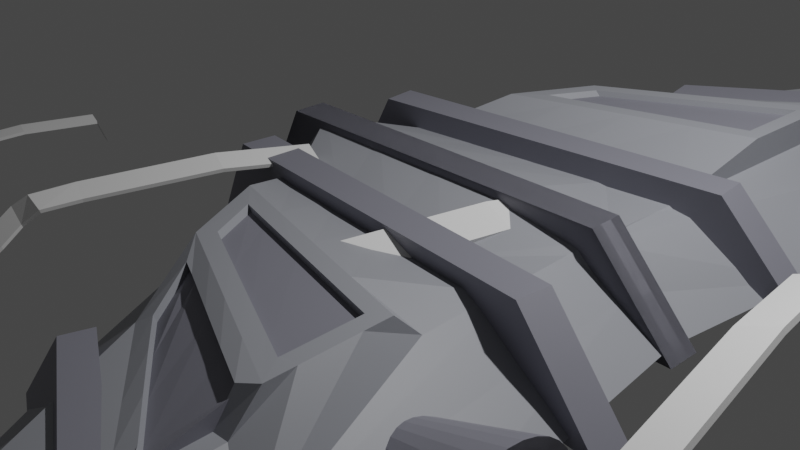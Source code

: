 # Source: space_shuttle.blend  (saved by Blender 2.91.10; exported with 4.5.12 LTS)
import bpy
from mathutils import Matrix  # noqa: F401  (used for matrix-valued properties, if any)

bpy.ops.wm.read_factory_settings(use_empty=True)
scene = bpy.context.scene
scene.name = 'Scene'

# ---- collections
col_collection = bpy.data.collections.new('Collection'); scene.collection.children.link(col_collection)

# ---- materials (node trees are filled in below, after node groups)
mat_material_001 = bpy.data.materials.new('Material.001')
mat_material_001.use_transparent_shadow = False
mat_material_002 = bpy.data.materials.new('Material.002')
mat_material_002.use_transparent_shadow = False

# ---- material node trees
mat_material_001.use_nodes = True; mat_material_001.node_tree.nodes.clear()
_N = mat_material_001.node_tree.nodes; _L = mat_material_001.node_tree.links
n0 = _N.new('ShaderNodeBsdfPrincipled'); n0.name = 'Principled BSDF'; n0.location = (10, 300)
n0.distribution = 'GGX'
n0.subsurface_method = 'BURLEY'
n0.inputs[0].default_value = (0.323, 0.3337, 0.3672, 1.0)
n0.inputs[3].default_value = 1.45
n0.inputs[27].default_value = (0.0, 0.0, 0.0, 1.0)
n0.inputs[28].default_value = 1.0
n1 = _N.new('ShaderNodeOutputMaterial'); n1.name = 'Material Output'; n1.location = (300, 300)
_L.new(n0.outputs[0], n1.inputs[0])
n1.is_active_output = True
mat_material_002.use_nodes = True; mat_material_002.node_tree.nodes.clear()
_N = mat_material_002.node_tree.nodes; _L = mat_material_002.node_tree.links
n0 = _N.new('ShaderNodeBsdfPrincipled'); n0.name = 'Principled BSDF'; n0.location = (10, 300)
n0.distribution = 'GGX'
n0.subsurface_method = 'BURLEY'
n0.inputs[0].default_value = (0.2237, 0.2244, 0.2668, 1.0)
n0.inputs[3].default_value = 1.45
n0.inputs[27].default_value = (0.0, 0.0, 0.0, 1.0)
n0.inputs[28].default_value = 1.0
n1 = _N.new('ShaderNodeOutputMaterial'); n1.name = 'Material Output'; n1.location = (300, 300)
_L.new(n0.outputs[0], n1.inputs[0])
n1.is_active_output = True

# ---- world
world_world = bpy.data.worlds.new('World'); scene.world = world_world
world_world.use_nodes = True; world_world.node_tree.nodes.clear()
_N = world_world.node_tree.nodes; _L = world_world.node_tree.links
n0 = _N.new('ShaderNodeOutputWorld'); n0.name = 'World Output'; n0.location = (300, 300)
n1 = _N.new('ShaderNodeBackground'); n1.name = 'Background'; n1.location = (10, 300)
n1.inputs[0].default_value = (0.05088, 0.05088, 0.05088, 1.0)
_L.new(n1.outputs[0], n0.inputs[0])
n0.is_active_output = True
world_world.color = (0.05088, 0.05088, 0.05088)
world_world.use_sun_shadow = False
world_world.sun_shadow_jitter_overblur = 0.0

# ---- cameras
cam_camera = bpy.data.cameras.new('Camera')
cam_camera.clip_end = 100.0
cam_camera.ortho_scale = 7.314

# ---- lights
light_light = bpy.data.lights.new('Light', 'POINT')
light_light.transmission_factor = 0.0
light_light.energy = 1000.0
light_light.shadow_soft_size = 0.1
light_light.shadow_maximum_resolution = 0.006
light_light.use_absolute_resolution = True

# ---- meshes
me_plane = bpy.data.meshes.new('Plane')
me_plane.from_pydata([(-1.768, 0.0, 0.0), (3.269, 0.0, 0.0), (0.0157, 3.478, 0.0), (3.713, 3.658, 0.0), (3.162, 8.997, 0.0), (4.234, 8.997, 0.0), (0.9211, 3.39, 0.6677), (-1.113, 0.0, 0.7963), (2.413, 0.0, 0.6401), (2.455, 4.482, 0.7837), (3.229, 7.634, 0.4811), (3.036, 7.681, 0.5927), (0.2293, 1.991, 0.8922), (0.5454, 0.0, 0.7963), (2.324, 2.522, 0.9392), (1.799, 4.01, 0.7076), (1.157, 2.226, 0.9123), (-0.5324, 0.8696, 0.5927), (1.374, 0.0, 0.7963), (2.372, 3.323, 0.9591), (1.34, 3.688, 0.69), (0.4806, 2.481, 0.8898), (-0.2837, 0.0, 0.7963), (2.41, 1.196, 0.6206), (2.259, 4.331, 0.7169), (1.525, 2.946, 0.9272), (0.9389, 1.033, 0.6066), (0.515, 2.063, 0.8965), (1.799, 2.389, 0.9278), (1.675, 1.114, 0.6136), (0.2033, 0.9511, 0.5997), (0.9759, 2.701, 0.9082), (2.074, 3.19, 0.9466), (3.491, 1.829, 0.0), (2.434, 4.194, 0.6957), (3.17, 4.22, 0.3521), (2.804, 0.0, 0.2963), (2.446, 1.793, 0.6345), (2.353, 2.999, 0.9507), (2.374, 0.5978, 0.6066), (3.602, 2.743, 0.0), (2.452, 4.493, 0.7027), (3.442, 3.939, 0.1761), (3.036, 0.0, 0.1482), (2.464, 2.092, 0.6415), (2.371, 3.298, 0.9576), (2.392, 0.8967, 0.6136), (3.38, 0.9144, 0.0), (2.416, 3.897, 0.6882), (2.899, 4.501, 0.5282), (2.781, 0.0, 0.2884), (2.428, 1.494, 0.6276), (2.335, 2.7, 0.9437), (2.356, 0.2989, 0.5997), (0.6678, 2.909, 0.8433), (-0.08641, 1.739, 0.8845), (0.5558, 1.902, 0.8985), (1.84, 2.228, 0.9264), (1.198, 2.065, 0.9124), (2.537, 3.288, 0.9612), (2.406, 3.692, 0.9504), (2.483, 2.391, 0.9403), (0.9084, 2.853, 0.9054), (1.457, 3.098, 0.9264), (2.006, 3.342, 0.9473), (2.501, 2.69, 0.9473), (2.519, 2.989, 0.9543), (1.204, 2.235, 0.855), (1.571, 2.954, 0.8699), (0.5616, 2.072, 0.8392), (1.022, 2.71, 0.8509), (1.846, 2.398, 0.8705), (2.12, 3.199, 0.8893), (0.5272, 2.489, 0.8325), (0.2758, 1.999, 0.8349), (2.417, 3.306, 0.9003), (2.419, 3.332, 0.9018), (2.371, 2.531, 0.8818), (2.381, 2.709, 0.8864), (2.399, 3.008, 0.8934), (2.609, 4.483, 0.6973), (2.627, 4.782, 0.7043), (1.261, 3.804, 0.6206), (0.8055, 3.478, 0.5927), (2.172, 4.456, 0.6764), (1.716, 4.13, 0.6485), (0.3595, 2.609, 0.8845), (0.8529, 2.984, 0.8372), (1.4, 3.232, 0.8684), (1.946, 3.481, 0.9052), (2.555, 3.587, 0.9682), (2.573, 3.886, 0.6834), (2.591, 4.184, 0.6903), (1.41, 3.209, 0.8023), (1.809, 3.987, 0.6414), (0.8634, 2.961, 0.771), (1.351, 3.665, 0.6238), (1.956, 3.458, 0.839), (2.269, 4.308, 0.6507), (2.463, 4.47, 0.6365), (2.465, 4.459, 0.7175), (0.9316, 3.367, 0.6015), (0.6782, 2.886, 0.7771), (2.416, 3.669, 0.8842), (2.427, 3.874, 0.6221), (2.445, 4.171, 0.6295)], [], [(0, 2, 3, 40, 33, 47, 1), (2, 4, 5, 3), (15, 20, 96, 94), (83, 82, 85, 84, 81, 10, 11), (3, 5, 10, 81, 49, 35, 42), (5, 4, 11, 10), (1, 47, 33, 40, 3, 42, 35, 49, 81, 80, 92, 91, 90, 59, 66, 65, 61, 44, 37, 51, 23, 46, 39, 53, 8, 50, 36, 43), (2, 0, 7, 17, 55, 86, 83), (4, 2, 83, 11), (48, 34, 105, 104), (30, 26, 58, 56), (29, 23, 51, 37, 44, 61, 57), (26, 29, 57, 58), (13, 18, 29, 26), (18, 8, 53, 39, 46, 23, 29), (17, 30, 56, 55), (7, 22, 30, 17), (22, 13, 26, 30), (24, 15, 94, 98), (38, 45, 75, 79), (45, 19, 76, 75), (89, 60, 103, 97), (52, 38, 79, 78), (16, 28, 71, 67), (12, 21, 86, 55), (27, 12, 55, 56), (28, 16, 58, 57), (19, 45, 59, 90), (16, 27, 56, 58), (14, 28, 57, 61), (21, 31, 62, 86), (31, 25, 63, 62), (25, 32, 64, 63), (32, 19, 90, 64), (38, 52, 65, 66), (45, 38, 66, 59), (52, 14, 61, 65), (74, 69, 70, 73), (69, 67, 68, 70), (67, 71, 72, 68), (71, 77, 78, 79, 75, 76, 72), (27, 16, 67, 69), (14, 52, 78, 77), (28, 14, 77, 71), (31, 21, 73, 70), (25, 31, 70, 68), (21, 12, 74, 73), (32, 25, 68, 72), (12, 27, 69, 74), (19, 32, 72, 76), (9, 41, 80, 81), (6, 20, 82, 83), (15, 24, 84, 85), (20, 15, 85, 82), (54, 6, 83, 86), (24, 9, 81, 84), (87, 54, 86, 62), (88, 87, 62, 63), (89, 88, 63, 64), (60, 89, 64, 90), (34, 48, 91, 92), (41, 34, 92, 80), (48, 60, 90, 91), (97, 103, 104, 105, 99, 100, 98), (95, 93, 94, 96), (102, 95, 96, 101), (93, 97, 98, 94), (34, 41, 99, 105), (6, 54, 102, 101), (60, 48, 104, 103), (9, 24, 98, 100), (54, 87, 95, 102), (87, 88, 93, 95), (41, 9, 100, 99), (88, 89, 97, 93), (20, 6, 101, 96)])
me_plane.polygons.foreach_set('material_index', [0, 0, 0, 0, 0, 0, 0, 0, 0, 0, 0, 0, 0, 0, 0, 0, 0, 0, 0, 0, 0, 0, 0, 0, 0, 0, 0, 0, 0, 0, 0, 0, 0, 0, 0, 0, 0, 1, 1, 1, 1, 0, 0, 0, 0, 0, 0, 0, 0, 0, 0, 0, 0, 0, 0, 0, 0, 0, 0, 0, 0, 0, 0, 1, 1, 1, 1, 0, 0, 0, 0, 0, 0, 0, 0, 0])
_uv = me_plane.uv_layers.new(name='UVMap')
_uv.uv.foreach_set('vector', [0.0, 0.0, 0.0, 1.0, 1.0, 1.0, 1.0, 0.75, 1.0, 0.5, 1.0, 0.25, 1.0, 0.0, 0.0, 1.0, 0.0, 1.0, 1.0, 1.0, 1.0, 1.0, 0.571, 0.9497, 0.3287, 0.9453, 0.3287, 0.9453, 0.571, 0.9497, 0.0, 1.0, 0.25, 1.0, 0.5, 1.0, 0.75, 1.0, 1.0, 1.0, 1.0, 1.0, 0.0, 1.0, 1.0, 1.0, 1.0, 1.0, 1.0, 1.0, 1.0, 1.0, 1.0, 1.0, 1.0, 1.0, 1.0, 1.0, 1.0, 1.0, 0.0, 1.0, 0.0, 1.0, 1.0, 1.0, 1.0, 0.0, 1.0, 0.25, 1.0, 0.5, 1.0, 0.75, 1.0, 1.0, 1.0, 1.0, 1.0, 1.0, 1.0, 1.0, 1.0, 1.0, 1.0, 0.9375, 1.0, 0.875, 1.0, 0.8125, 1.0, 0.75, 1.0, 0.6875, 1.0, 0.625, 1.0, 0.5625, 1.0, 0.5, 1.0, 0.4375, 1.0, 0.375, 1.0, 0.3125, 1.0, 0.25, 1.0, 0.1875, 1.0, 0.125, 1.0, 0.0625, 1.0, 0.0, 1.0, 0.0, 1.0, 0.0, 1.0, 0.0, 0.0, 1.0, 0.0, 0.0, 0.0, 0.0, 0.0, 0.25, 0.0, 0.5, 0.0, 0.75, 0.0, 1.0, 0.0, 1.0, 0.0, 1.0, 0.0, 1.0, 0.0, 1.0, 0.9198, 0.838, 0.9149, 0.8999, 0.9149, 0.8999, 0.9198, 0.838, 0.25, 0.25, 0.5, 0.25, 0.5, 0.5, 0.25, 0.5, 0.75, 0.25, 1.0, 0.25, 1.0, 0.3125, 1.0, 0.375, 1.0, 0.4375, 1.0, 0.5, 0.75, 0.5, 0.5, 0.25, 0.75, 0.25, 0.75, 0.5, 0.5, 0.5, 0.5, 0.0, 0.75, 0.0, 0.75, 0.25, 0.5, 0.25, 0.75, 0.0, 1.0, 0.0, 1.0, 0.0625, 1.0, 0.125, 1.0, 0.1875, 1.0, 0.25, 0.75, 0.25, 0.0, 0.25, 0.25, 0.25, 0.25, 0.5, 0.0, 0.5, 0.0, 0.0, 0.25, 0.0, 0.25, 0.25, 0.0, 0.25, 0.25, 0.0, 0.5, 0.0, 0.5, 0.25, 0.25, 0.25, 0.8091, 0.9559, 0.571, 0.9497, 0.571, 0.9497, 0.8091, 0.9559, 0.9264, 0.6406, 0.9237, 0.7046, 0.9237, 0.7046, 0.9264, 0.6406, 0.9237, 0.7046, 0.9235, 0.71, 0.9235, 0.71, 0.9237, 0.7046, 0.7091, 0.7909, 0.9222, 0.7864, 0.9222, 0.7864, 0.7091, 0.7909, 0.9293, 0.5764, 0.9264, 0.6406, 0.9264, 0.6406, 0.9293, 0.5764, 0.4631, 0.5461, 0.7228, 0.5405, 0.7228, 0.5405, 0.4631, 0.5461, 0.08552, 0.5555, 0.09683, 0.6899, 0.0, 0.75, 0.0, 0.5, 0.205, 0.5508, 0.08552, 0.5555, 0.0, 0.5, 0.25, 0.5, 0.7228, 0.5405, 0.4631, 0.5461, 0.5, 0.5, 0.75, 0.5, 0.9235, 0.71, 0.9237, 0.7046, 1.0, 0.6875, 1.0, 0.75, 0.4631, 0.5461, 0.205, 0.5508, 0.25, 0.5, 0.5, 0.5, 0.9313, 0.5381, 0.7228, 0.5405, 0.75, 0.5, 1.0, 0.5, 0.09683, 0.6899, 0.3104, 0.6968, 0.25, 0.75, 0.0, 0.75, 0.3104, 0.6968, 0.5496, 0.703, 0.5, 0.75, 0.25, 0.75, 0.5496, 0.703, 0.791, 0.708, 0.75, 0.75, 0.5, 0.75, 0.791, 0.708, 0.9235, 0.71, 1.0, 0.75, 0.75, 0.75, 0.9264, 0.6406, 0.9293, 0.5764, 1.0, 0.5625, 1.0, 0.625, 0.9237, 0.7046, 0.9264, 0.6406, 1.0, 0.625, 1.0, 0.6875, 0.9293, 0.5764, 0.9313, 0.5381, 1.0, 0.5, 1.0, 0.5625, 0.08552, 0.5555, 0.205, 0.5508, 0.3104, 0.6968, 0.09683, 0.6899, 0.205, 0.5508, 0.4631, 0.5461, 0.5496, 0.703, 0.3104, 0.6968, 0.4631, 0.5461, 0.7228, 0.5405, 0.791, 0.708, 0.5496, 0.703, 0.7228, 0.5405, 0.9313, 0.5381, 0.9293, 0.5764, 0.9264, 0.6406, 0.9237, 0.7046, 0.9235, 0.71, 0.791, 0.708, 0.205, 0.5508, 0.4631, 0.5461, 0.4631, 0.5461, 0.205, 0.5508, 0.9313, 0.5381, 0.9293, 0.5764, 0.9293, 0.5764, 0.9313, 0.5381, 0.7228, 0.5405, 0.9313, 0.5381, 0.9313, 0.5381, 0.7228, 0.5405, 0.3104, 0.6968, 0.09683, 0.6899, 0.09683, 0.6899, 0.3104, 0.6968, 0.5496, 0.703, 0.3104, 0.6968, 0.3104, 0.6968, 0.5496, 0.703, 0.09683, 0.6899, 0.08552, 0.5555, 0.08552, 0.5555, 0.09683, 0.6899, 0.791, 0.708, 0.5496, 0.703, 0.5496, 0.703, 0.791, 0.708, 0.08552, 0.5555, 0.205, 0.5508, 0.205, 0.5508, 0.08552, 0.5555, 0.9235, 0.71, 0.791, 0.708, 0.791, 0.708, 0.9235, 0.71, 0.9114, 0.9569, 0.9111, 0.9632, 1.0, 0.9375, 1.0, 1.0, 0.1129, 0.9379, 0.3287, 0.9453, 0.25, 1.0, 0.0, 1.0, 0.571, 0.9497, 0.8091, 0.9559, 0.75, 1.0, 0.5, 1.0, 0.3287, 0.9453, 0.571, 0.9497, 0.5, 1.0, 0.25, 1.0, 0.09856, 0.8058, 0.1129, 0.9379, 0.0, 1.0, 0.0, 0.75, 0.8091, 0.9559, 0.9114, 0.9569, 1.0, 1.0, 0.75, 1.0, 0.1898, 0.801, 0.09856, 0.8058, 0.0, 0.75, 0.25, 0.75, 0.4507, 0.7951, 0.1898, 0.801, 0.25, 0.75, 0.5, 0.75, 0.7091, 0.7909, 0.4507, 0.7951, 0.5, 0.75, 0.75, 0.75, 0.9222, 0.7864, 0.7091, 0.7909, 0.75, 0.75, 1.0, 0.75, 0.9149, 0.8999, 0.9198, 0.838, 1.0, 0.8125, 1.0, 0.875, 0.9111, 0.9632, 0.9149, 0.8999, 1.0, 0.875, 1.0, 0.9375, 0.9198, 0.838, 0.9222, 0.7864, 1.0, 0.75, 1.0, 0.8125, 0.7091, 0.7909, 0.9222, 0.7864, 0.9198, 0.838, 0.9149, 0.8999, 0.9111, 0.9632, 0.9114, 0.9569, 0.8091, 0.9559, 0.1898, 0.801, 0.4507, 0.7951, 0.571, 0.9497, 0.3287, 0.9453, 0.09856, 0.8058, 0.1898, 0.801, 0.3287, 0.9453, 0.1129, 0.9379, 0.4507, 0.7951, 0.7091, 0.7909, 0.8091, 0.9559, 0.571, 0.9497, 0.9149, 0.8999, 0.9111, 0.9632, 0.9111, 0.9632, 0.9149, 0.8999, 0.1129, 0.9379, 0.09856, 0.8058, 0.09856, 0.8058, 0.1129, 0.9379, 0.9222, 0.7864, 0.9198, 0.838, 0.9198, 0.838, 0.9222, 0.7864, 0.9114, 0.9569, 0.8091, 0.9559, 0.8091, 0.9559, 0.9114, 0.9569, 0.09856, 0.8058, 0.1898, 0.801, 0.1898, 0.801, 0.09856, 0.8058, 0.1898, 0.801, 0.4507, 0.7951, 0.4507, 0.7951, 0.1898, 0.801, 0.9111, 0.9632, 0.9114, 0.9569, 0.9114, 0.9569, 0.9111, 0.9632, 0.4507, 0.7951, 0.7091, 0.7909, 0.7091, 0.7909, 0.4507, 0.7951, 0.3287, 0.9453, 0.1129, 0.9379, 0.1129, 0.9379, 0.3287, 0.9453])
me_plane.materials.append(mat_material_001)
me_plane.materials.append(mat_material_002)
me_plane.use_remesh_fix_poles = True
me_plane.use_remesh_preserve_attributes = False
me_plane.use_mirror_vertex_groups = False
me_plane.update()
me_cylinder = bpy.data.meshes.new('Cylinder')
me_cylinder.from_pydata([(3.901, 3.33, 0.08705), (2.648, 3.013, -0.02508), (3.901, 3.32, 0.1958), (2.648, 3.007, 0.04161), (3.901, 3.288, 0.3004), (2.648, 2.987, 0.1057), (3.901, 3.236, 0.3968), (2.648, 2.956, 0.1648), (3.901, 3.167, 0.4813), (2.648, 2.913, 0.2166), (3.901, 3.083, 0.5507), (2.647, 2.861, 0.2592), (3.9, 2.986, 0.6022), (2.647, 2.802, 0.2908), (3.9, 2.882, 0.6339), (2.647, 2.738, 0.3102), (3.9, 2.773, 0.6446), (2.647, 2.671, 0.3168), (3.899, 2.664, 0.6339), (2.647, 2.605, 0.3102), (3.899, 2.559, 0.6022), (2.646, 2.54, 0.2908), (3.899, 2.463, 0.5507), (2.646, 2.481, 0.2592), (3.898, 2.379, 0.4813), (2.646, 2.43, 0.2166), (3.898, 2.309, 0.3968), (2.646, 2.387, 0.1648), (3.898, 2.258, 0.3004), (2.646, 2.355, 0.1057), (3.898, 2.226, 0.1958), (2.646, 2.336, 0.04161), (3.898, 2.215, 0.08705), (2.646, 2.329, -0.02508), (3.898, 2.226, -0.02173), (2.646, 2.336, -0.09178), (3.898, 2.258, -0.1263), (2.646, 2.355, -0.1559), (3.898, 2.309, -0.2227), (2.646, 2.387, -0.215), (3.898, 2.379, -0.3072), (2.646, 2.43, -0.2668), (3.899, 2.463, -0.3766), (2.646, 2.481, -0.3093), (3.899, 2.559, -0.4281), (2.646, 2.54, -0.3409), (3.899, 2.664, -0.4598), (2.647, 2.605, -0.3604), (3.9, 2.773, -0.4705), (2.647, 2.671, -0.3669), (3.9, 2.882, -0.4598), (2.647, 2.738, -0.3604), (3.9, 2.986, -0.4281), (2.647, 2.802, -0.3409), (3.901, 3.083, -0.3766), (2.647, 2.861, -0.3093), (3.901, 3.167, -0.3072), (2.648, 2.913, -0.2668), (3.901, 3.236, -0.2227), (2.648, 2.956, -0.215), (3.901, 3.288, -0.1263), (2.648, 2.987, -0.1559), (3.901, 3.32, -0.02173), (2.648, 3.007, -0.09178), (3.902, 3.481, 0.08705), (3.902, 3.467, 0.2252), (3.902, 3.427, 0.3579), (3.902, 3.361, 0.4803), (3.901, 3.273, 0.5876), (3.901, 3.166, 0.6756), (3.9, 3.044, 0.741), (3.9, 2.911, 0.7813), (3.9, 2.773, 0.7949), (3.899, 2.635, 0.7813), (3.899, 2.502, 0.741), (3.898, 2.38, 0.6756), (3.898, 2.272, 0.5876), (3.898, 2.184, 0.4803), (3.897, 2.119, 0.3579), (3.897, 2.079, 0.2252), (3.897, 2.065, 0.08705), (3.897, 2.079, -0.05105), (3.897, 2.119, -0.1838), (3.898, 2.184, -0.3062), (3.898, 2.272, -0.4135), (3.898, 2.38, -0.5015), (3.899, 2.502, -0.5669), (3.899, 2.635, -0.6072), (3.9, 2.773, -0.6208), (3.9, 2.911, -0.6072), (3.9, 3.044, -0.5669), (3.901, 3.166, -0.5015), (3.901, 3.273, -0.4135), (3.902, 3.361, -0.3062), (3.902, 3.427, -0.1838), (3.902, 3.467, -0.05104), (3.712, 3.2, 0.08705), (3.712, 3.192, 0.1702), (3.712, 3.167, 0.2502), (3.712, 3.128, 0.3239), (3.712, 3.075, 0.3885), (3.711, 3.01, 0.4415), (3.711, 2.937, 0.4809), (3.711, 2.857, 0.5051), (3.711, 2.773, 0.5133), (3.71, 2.69, 0.5051), (3.71, 2.61, 0.4809), (3.71, 2.537, 0.4415), (3.71, 2.472, 0.3885), (3.709, 2.419, 0.3239), (3.709, 2.38, 0.2502), (3.709, 2.355, 0.1702), (3.709, 2.347, 0.08705), (3.709, 2.355, 0.003889), (3.709, 2.38, -0.07608), (3.709, 2.419, -0.1498), (3.71, 2.472, -0.2144), (3.71, 2.537, -0.2674), (3.71, 2.61, -0.3068), (3.71, 2.69, -0.331), (3.711, 2.773, -0.3392), (3.711, 2.857, -0.331), (3.711, 2.937, -0.3068), (3.711, 3.01, -0.2674), (3.712, 3.075, -0.2144), (3.712, 3.128, -0.1498), (3.712, 3.167, -0.07608), (3.712, 3.192, 0.003889), (4.111, 5.2, 0.08705), (2.857, 4.883, -0.02508), (4.111, 5.189, 0.1958), (2.857, 4.876, 0.04161), (4.111, 5.158, 0.3004), (2.857, 4.857, 0.1057), (4.11, 5.106, 0.3968), (2.857, 4.825, 0.1648), (4.11, 5.037, 0.4813), (2.857, 4.783, 0.2166), (4.11, 4.952, 0.5507), (2.857, 4.731, 0.2592), (4.11, 4.856, 0.6022), (2.857, 4.672, 0.2908), (4.109, 4.751, 0.6339), (2.856, 4.608, 0.3102), (4.109, 4.643, 0.6446), (2.856, 4.541, 0.3168), (4.108, 4.534, 0.6339), (2.856, 4.474, 0.3102), (4.108, 4.429, 0.6022), (2.856, 4.41, 0.2908), (4.108, 4.333, 0.5507), (2.855, 4.351, 0.2592), (4.107, 4.248, 0.4813), (2.855, 4.299, 0.2166), (4.107, 4.179, 0.3968), (2.855, 4.257, 0.1648), (4.107, 4.127, 0.3004), (2.855, 4.225, 0.1057), (4.107, 4.096, 0.1958), (2.855, 4.206, 0.04161), (4.107, 4.085, 0.08705), (2.855, 4.199, -0.02508), (4.107, 4.096, -0.02173), (2.855, 4.206, -0.09178), (4.107, 4.127, -0.1263), (2.855, 4.225, -0.1559), (4.107, 4.179, -0.2227), (2.855, 4.257, -0.215), (4.107, 4.248, -0.3072), (2.855, 4.299, -0.2668), (4.108, 4.333, -0.3766), (2.855, 4.351, -0.3093), (4.108, 4.429, -0.4281), (2.856, 4.41, -0.3409), (4.108, 4.534, -0.4598), (2.856, 4.474, -0.3604), (4.109, 4.643, -0.4705), (2.856, 4.541, -0.3669), (4.109, 4.751, -0.4598), (2.856, 4.608, -0.3604), (4.11, 4.856, -0.4281), (2.857, 4.672, -0.3409), (4.11, 4.952, -0.3766), (2.857, 4.731, -0.3093), (4.11, 5.037, -0.3072), (2.857, 4.783, -0.2668), (4.11, 5.106, -0.2227), (2.857, 4.825, -0.215), (4.111, 5.158, -0.1263), (2.857, 4.857, -0.1559), (4.111, 5.189, -0.02173), (2.857, 4.876, -0.09178), (4.111, 5.35, 0.08705), (4.111, 5.337, 0.2252), (4.111, 5.297, 0.3579), (4.111, 5.231, 0.4803), (4.111, 5.143, 0.5876), (4.11, 5.036, 0.6756), (4.11, 4.913, 0.741), (4.109, 4.781, 0.7813), (4.109, 4.643, 0.7949), (4.108, 4.504, 0.7813), (4.108, 4.372, 0.741), (4.107, 4.249, 0.6756), (4.107, 4.142, 0.5876), (4.107, 4.054, 0.4803), (4.107, 3.989, 0.3579), (4.106, 3.948, 0.2252), (4.106, 3.935, 0.08705), (4.106, 3.948, -0.05105), (4.107, 3.989, -0.1838), (4.107, 4.054, -0.3062), (4.107, 4.142, -0.4135), (4.107, 4.249, -0.5015), (4.108, 4.372, -0.5669), (4.108, 4.504, -0.6072), (4.109, 4.643, -0.6208), (4.109, 4.781, -0.6072), (4.11, 4.913, -0.5669), (4.11, 5.036, -0.5015), (4.111, 5.143, -0.4135), (4.111, 5.231, -0.3062), (4.111, 5.297, -0.1838), (4.111, 5.337, -0.05104), (3.921, 5.023, 0.08705), (3.921, 5.016, 0.1612), (3.921, 4.994, 0.2325), (3.921, 4.959, 0.2983), (3.921, 4.912, 0.3559), (3.921, 4.854, 0.4032), (3.92, 4.789, 0.4383), (3.92, 4.717, 0.4599), (3.92, 4.643, 0.4672), (3.92, 4.569, 0.4599), (3.919, 4.498, 0.4383), (3.919, 4.432, 0.4032), (3.919, 4.374, 0.3559), (3.919, 4.327, 0.2983), (3.919, 4.292, 0.2325), (3.919, 4.27, 0.1612), (3.919, 4.263, 0.08705), (3.919, 4.27, 0.01288), (3.919, 4.292, -0.05844), (3.919, 4.327, -0.1242), (3.919, 4.374, -0.1818), (3.919, 4.432, -0.2291), (3.919, 4.498, -0.2642), (3.92, 4.569, -0.2858), (3.92, 4.643, -0.2931), (3.92, 4.717, -0.2858), (3.92, 4.789, -0.2642), (3.921, 4.854, -0.2291), (3.921, 4.912, -0.1818), (3.921, 4.959, -0.1242), (3.921, 4.994, -0.05844), (3.921, 5.016, 0.01288)], [], [(64, 1, 3, 65), (65, 3, 5, 66), (66, 5, 7, 67), (67, 7, 9, 68), (68, 9, 11, 69), (69, 11, 13, 70), (70, 13, 15, 71), (71, 15, 17, 72), (72, 17, 19, 73), (73, 19, 21, 74), (74, 21, 23, 75), (75, 23, 25, 76), (76, 25, 27, 77), (77, 27, 29, 78), (78, 29, 31, 79), (79, 31, 33, 80), (80, 33, 35, 81), (81, 35, 37, 82), (82, 37, 39, 83), (83, 39, 41, 84), (84, 41, 43, 85), (85, 43, 45, 86), (86, 45, 47, 87), (87, 47, 49, 88), (88, 49, 51, 89), (89, 51, 53, 90), (90, 53, 55, 91), (91, 55, 57, 92), (92, 57, 59, 93), (93, 59, 61, 94), (3, 1, 63, 61, 59, 57, 55, 53, 51, 49, 47, 45, 43, 41, 39, 37, 35, 33, 31, 29, 27, 25, 23, 21, 19, 17, 15, 13, 11, 9, 7, 5), (94, 61, 63, 95), (95, 63, 1, 64), (42, 44, 118, 117), (2, 0, 64, 65), (4, 2, 65, 66), (6, 4, 66, 67), (8, 6, 67, 68), (10, 8, 68, 69), (12, 10, 69, 70), (14, 12, 70, 71), (16, 14, 71, 72), (18, 16, 72, 73), (20, 18, 73, 74), (22, 20, 74, 75), (24, 22, 75, 76), (26, 24, 76, 77), (28, 26, 77, 78), (30, 28, 78, 79), (32, 30, 79, 80), (34, 32, 80, 81), (36, 34, 81, 82), (38, 36, 82, 83), (40, 38, 83, 84), (42, 40, 84, 85), (44, 42, 85, 86), (46, 44, 86, 87), (48, 46, 87, 88), (50, 48, 88, 89), (52, 50, 89, 90), (54, 52, 90, 91), (56, 54, 91, 92), (58, 56, 92, 93), (60, 58, 93, 94), (62, 60, 94, 95), (0, 62, 95, 64), (96, 97, 98, 99, 100, 101, 102, 103, 104, 105, 106, 107, 108, 109, 110, 111, 112, 113, 114, 115, 116, 117, 118, 119, 120, 121, 122, 123, 124, 125, 126, 127), (16, 18, 105, 104), (44, 46, 119, 118), (18, 20, 106, 105), (46, 48, 120, 119), (20, 22, 107, 106), (48, 50, 121, 120), (22, 24, 108, 107), (50, 52, 122, 121), (24, 26, 109, 108), (52, 54, 123, 122), (26, 28, 110, 109), (0, 2, 97, 96), (54, 56, 124, 123), (28, 30, 111, 110), (2, 4, 98, 97), (56, 58, 125, 124), (30, 32, 112, 111), (4, 6, 99, 98), (58, 60, 126, 125), (32, 34, 113, 112), (6, 8, 100, 99), (60, 62, 127, 126), (34, 36, 114, 113), (8, 10, 101, 100), (62, 0, 96, 127), (36, 38, 115, 114), (10, 12, 102, 101), (38, 40, 116, 115), (12, 14, 103, 102), (40, 42, 117, 116), (14, 16, 104, 103), (192, 129, 131, 193), (193, 131, 133, 194), (194, 133, 135, 195), (195, 135, 137, 196), (196, 137, 139, 197), (197, 139, 141, 198), (198, 141, 143, 199), (199, 143, 145, 200), (200, 145, 147, 201), (201, 147, 149, 202), (202, 149, 151, 203), (203, 151, 153, 204), (204, 153, 155, 205), (205, 155, 157, 206), (206, 157, 159, 207), (207, 159, 161, 208), (208, 161, 163, 209), (209, 163, 165, 210), (210, 165, 167, 211), (211, 167, 169, 212), (212, 169, 171, 213), (213, 171, 173, 214), (214, 173, 175, 215), (215, 175, 177, 216), (216, 177, 179, 217), (217, 179, 181, 218), (218, 181, 183, 219), (219, 183, 185, 220), (220, 185, 187, 221), (221, 187, 189, 222), (131, 129, 191, 189, 187, 185, 183, 181, 179, 177, 175, 173, 171, 169, 167, 165, 163, 161, 159, 157, 155, 153, 151, 149, 147, 145, 143, 141, 139, 137, 135, 133), (222, 189, 191, 223), (223, 191, 129, 192), (170, 172, 246, 245), (130, 128, 192, 193), (132, 130, 193, 194), (134, 132, 194, 195), (136, 134, 195, 196), (138, 136, 196, 197), (140, 138, 197, 198), (142, 140, 198, 199), (144, 142, 199, 200), (146, 144, 200, 201), (148, 146, 201, 202), (150, 148, 202, 203), (152, 150, 203, 204), (154, 152, 204, 205), (156, 154, 205, 206), (158, 156, 206, 207), (160, 158, 207, 208), (162, 160, 208, 209), (164, 162, 209, 210), (166, 164, 210, 211), (168, 166, 211, 212), (170, 168, 212, 213), (172, 170, 213, 214), (174, 172, 214, 215), (176, 174, 215, 216), (178, 176, 216, 217), (180, 178, 217, 218), (182, 180, 218, 219), (184, 182, 219, 220), (186, 184, 220, 221), (188, 186, 221, 222), (190, 188, 222, 223), (128, 190, 223, 192), (224, 225, 226, 227, 228, 229, 230, 231, 232, 233, 234, 235, 236, 237, 238, 239, 240, 241, 242, 243, 244, 245, 246, 247, 248, 249, 250, 251, 252, 253, 254, 255), (144, 146, 233, 232), (172, 174, 247, 246), (146, 148, 234, 233), (174, 176, 248, 247), (148, 150, 235, 234), (176, 178, 249, 248), (150, 152, 236, 235), (178, 180, 250, 249), (152, 154, 237, 236), (180, 182, 251, 250), (154, 156, 238, 237), (128, 130, 225, 224), (182, 184, 252, 251), (156, 158, 239, 238), (130, 132, 226, 225), (184, 186, 253, 252), (158, 160, 240, 239), (132, 134, 227, 226), (186, 188, 254, 253), (160, 162, 241, 240), (134, 136, 228, 227), (188, 190, 255, 254), (162, 164, 242, 241), (136, 138, 229, 228), (190, 128, 224, 255), (164, 166, 243, 242), (138, 140, 230, 229), (166, 168, 244, 243), (140, 142, 231, 230), (168, 170, 245, 244), (142, 144, 232, 231)])
_uv = me_cylinder.uv_layers.new(name='UVMap')
_uv.uv.foreach_set('vector', [1.0, 0.5, 1.0, 1.0, 0.9688, 1.0, 0.9688, 0.5, 0.9688, 0.5, 0.9688, 1.0, 0.9375, 1.0, 0.9375, 0.5, 0.9375, 0.5, 0.9375, 1.0, 0.9062, 1.0, 0.9062, 0.5, 0.9062, 0.5, 0.9062, 1.0, 0.875, 1.0, 0.875, 0.5, 0.875, 0.5, 0.875, 1.0, 0.8438, 1.0, 0.8438, 0.5, 0.8438, 0.5, 0.8438, 1.0, 0.8125, 1.0, 0.8125, 0.5, 0.8125, 0.5, 0.8125, 1.0, 0.7812, 1.0, 0.7812, 0.5, 0.7812, 0.5, 0.7812, 1.0, 0.75, 1.0, 0.75, 0.5, 0.75, 0.5, 0.75, 1.0, 0.7188, 1.0, 0.7188, 0.5, 0.7188, 0.5, 0.7188, 1.0, 0.6875, 1.0, 0.6875, 0.5, 0.6875, 0.5, 0.6875, 1.0, 0.6562, 1.0, 0.6562, 0.5, 0.6562, 0.5, 0.6562, 1.0, 0.625, 1.0, 0.625, 0.5, 0.625, 0.5, 0.625, 1.0, 0.5938, 1.0, 0.5938, 0.5, 0.5938, 0.5, 0.5938, 1.0, 0.5625, 1.0, 0.5625, 0.5, 0.5625, 0.5, 0.5625, 1.0, 0.5312, 1.0, 0.5312, 0.5, 0.5312, 0.5, 0.5312, 1.0, 0.5, 1.0, 0.5, 0.5, 0.5, 0.5, 0.5, 1.0, 0.4688, 1.0, 0.4688, 0.5, 0.4688, 0.5, 0.4688, 1.0, 0.4375, 1.0, 0.4375, 0.5, 0.4375, 0.5, 0.4375, 1.0, 0.4062, 1.0, 0.4062, 0.5, 0.4062, 0.5, 0.4062, 1.0, 0.375, 1.0, 0.375, 0.5, 0.375, 0.5, 0.375, 1.0, 0.3438, 1.0, 0.3438, 0.5, 0.3438, 0.5, 0.3438, 1.0, 0.3125, 1.0, 0.3125, 0.5, 0.3125, 0.5, 0.3125, 1.0, 0.2812, 1.0, 0.2812, 0.5, 0.2812, 0.5, 0.2812, 1.0, 0.25, 1.0, 0.25, 0.5, 0.25, 0.5, 0.25, 1.0, 0.2188, 1.0, 0.2188, 0.5, 0.2188, 0.5, 0.2188, 1.0, 0.1875, 1.0, 0.1875, 0.5, 0.1875, 0.5, 0.1875, 1.0, 0.1562, 1.0, 0.1562, 0.5, 0.1562, 0.5, 0.1562, 1.0, 0.125, 1.0, 0.125, 0.5, 0.125, 0.5, 0.125, 1.0, 0.09375, 1.0, 0.09375, 0.5, 0.09375, 0.5, 0.09375, 1.0, 0.0625, 1.0, 0.0625, 0.5, 0.2968, 0.4854, 0.25, 0.49, 0.2032, 0.4854, 0.1582, 0.4717, 0.1167, 0.4496, 0.08029, 0.4197, 0.05045, 0.3833, 0.02827, 0.3418, 0.01461, 0.2968, 0.01, 0.25, 0.01461, 0.2032, 0.02827, 0.1582, 0.05045, 0.1167, 0.08029, 0.08029, 0.1167, 0.05045, 0.1582, 0.02827, 0.2032, 0.01461, 0.25, 0.01, 0.2968, 0.01461, 0.3418, 0.02827, 0.3833, 0.05045, 0.4197, 0.08029, 0.4496, 0.1167, 0.4717, 0.1582, 0.4854, 0.2032, 0.49, 0.25, 0.4854, 0.2968, 0.4717, 0.3418, 0.4496, 0.3833, 0.4197, 0.4197, 0.3833, 0.4496, 0.3418, 0.4717, 0.0625, 0.5, 0.0625, 1.0, 0.03125, 1.0, 0.03125, 0.5, 0.03125, 0.5, 0.03125, 1.0, 0.0, 1.0, 0.0, 0.5, 0.5928, 0.145, 0.5753, 0.1777, 0.5753, 0.1777, 0.5928, 0.145, 0.7869, 0.4354, 0.75, 0.439, 0.75, 0.49, 0.7968, 0.4854, 0.8223, 0.4247, 0.7869, 0.4354, 0.7968, 0.4854, 0.8418, 0.4717, 0.855, 0.4072, 0.8223, 0.4247, 0.8418, 0.4717, 0.8833, 0.4496, 0.8837, 0.3837, 0.855, 0.4072, 0.8833, 0.4496, 0.9197, 0.4197, 0.9072, 0.355, 0.8837, 0.3837, 0.9197, 0.4197, 0.9496, 0.3833, 0.9247, 0.3223, 0.9072, 0.355, 0.9496, 0.3833, 0.9717, 0.3418, 0.9354, 0.2869, 0.9247, 0.3223, 0.9717, 0.3418, 0.9854, 0.2968, 0.939, 0.25, 0.9354, 0.2869, 0.9854, 0.2968, 0.99, 0.25, 0.9354, 0.2131, 0.939, 0.25, 0.99, 0.25, 0.9854, 0.2032, 0.9247, 0.1777, 0.9354, 0.2131, 0.9854, 0.2032, 0.9717, 0.1582, 0.9072, 0.145, 0.9247, 0.1777, 0.9717, 0.1582, 0.9496, 0.1167, 0.8837, 0.1163, 0.9072, 0.145, 0.9496, 0.1167, 0.9197, 0.08029, 0.855, 0.09281, 0.8837, 0.1163, 0.9197, 0.08029, 0.8833, 0.05045, 0.8223, 0.07534, 0.855, 0.09281, 0.8833, 0.05045, 0.8418, 0.02827, 0.7869, 0.06459, 0.8223, 0.07534, 0.8418, 0.02827, 0.7968, 0.01461, 0.75, 0.06095, 0.7869, 0.06459, 0.7968, 0.01461, 0.75, 0.01, 0.7131, 0.06459, 0.75, 0.06095, 0.75, 0.01, 0.7032, 0.01461, 0.6777, 0.07534, 0.7131, 0.06459, 0.7032, 0.01461, 0.6582, 0.02827, 0.645, 0.09281, 0.6777, 0.07534, 0.6582, 0.02827, 0.6167, 0.05045, 0.6163, 0.1163, 0.645, 0.09281, 0.6167, 0.05045, 0.5803, 0.08029, 0.5928, 0.145, 0.6163, 0.1163, 0.5803, 0.08029, 0.5504, 0.1167, 0.5753, 0.1777, 0.5928, 0.145, 0.5504, 0.1167, 0.5283, 0.1582, 0.5646, 0.2131, 0.5753, 0.1777, 0.5283, 0.1582, 0.5146, 0.2032, 0.561, 0.25, 0.5646, 0.2131, 0.5146, 0.2032, 0.51, 0.25, 0.5646, 0.2869, 0.561, 0.25, 0.51, 0.25, 0.5146, 0.2968, 0.5753, 0.3223, 0.5646, 0.2869, 0.5146, 0.2968, 0.5283, 0.3418, 0.5928, 0.355, 0.5753, 0.3223, 0.5283, 0.3418, 0.5504, 0.3833, 0.6163, 0.3837, 0.5928, 0.355, 0.5504, 0.3833, 0.5803, 0.4197, 0.645, 0.4072, 0.6163, 0.3837, 0.5803, 0.4197, 0.6167, 0.4496, 0.6777, 0.4247, 0.645, 0.4072, 0.6167, 0.4496, 0.6582, 0.4717, 0.7131, 0.4354, 0.6777, 0.4247, 0.6582, 0.4717, 0.7032, 0.4854, 0.75, 0.439, 0.7131, 0.4354, 0.7032, 0.4854, 0.75, 0.49, 0.75, 0.439, 0.7869, 0.4354, 0.8223, 0.4247, 0.855, 0.4072, 0.8837, 0.3837, 0.9072, 0.355, 0.9247, 0.3223, 0.9354, 0.2869, 0.939, 0.25, 0.9354, 0.2131, 0.9247, 0.1777, 0.9072, 0.145, 0.8837, 0.1163, 0.855, 0.09281, 0.8223, 0.07534, 0.7869, 0.06459, 0.75, 0.06095, 0.7131, 0.06459, 0.6777, 0.07534, 0.645, 0.09281, 0.6163, 0.1163, 0.5928, 0.145, 0.5753, 0.1777, 0.5646, 0.2131, 0.561, 0.25, 0.5646, 0.2869, 0.5753, 0.3223, 0.5928, 0.355, 0.6163, 0.3837, 0.645, 0.4072, 0.6777, 0.4247, 0.7131, 0.4354, 0.939, 0.25, 0.9354, 0.2131, 0.9354, 0.2131, 0.939, 0.25, 0.5753, 0.1777, 0.5646, 0.2131, 0.5646, 0.2131, 0.5753, 0.1777, 0.9354, 0.2131, 0.9247, 0.1777, 0.9247, 0.1777, 0.9354, 0.2131, 0.5646, 0.2131, 0.561, 0.25, 0.561, 0.25, 0.5646, 0.2131, 0.9247, 0.1777, 0.9072, 0.145, 0.9072, 0.145, 0.9247, 0.1777, 0.561, 0.25, 0.5646, 0.2869, 0.5646, 0.2869, 0.561, 0.25, 0.9072, 0.145, 0.8837, 0.1163, 0.8837, 0.1163, 0.9072, 0.145, 0.5646, 0.2869, 0.5753, 0.3223, 0.5753, 0.3223, 0.5646, 0.2869, 0.8837, 0.1163, 0.855, 0.09281, 0.855, 0.09281, 0.8837, 0.1163, 0.5753, 0.3223, 0.5928, 0.355, 0.5928, 0.355, 0.5753, 0.3223, 0.855, 0.09281, 0.8223, 0.07534, 0.8223, 0.07534, 0.855, 0.09281, 0.75, 0.439, 0.7869, 0.4354, 0.7869, 0.4354, 0.75, 0.439, 0.5928, 0.355, 0.6163, 0.3837, 0.6163, 0.3837, 0.5928, 0.355, 0.8223, 0.07534, 0.7869, 0.06459, 0.7869, 0.06459, 0.8223, 0.07534, 0.7869, 0.4354, 0.8223, 0.4247, 0.8223, 0.4247, 0.7869, 0.4354, 0.6163, 0.3837, 0.645, 0.4072, 0.645, 0.4072, 0.6163, 0.3837, 0.7869, 0.06459, 0.75, 0.06095, 0.75, 0.06095, 0.7869, 0.06459, 0.8223, 0.4247, 0.855, 0.4072, 0.855, 0.4072, 0.8223, 0.4247, 0.645, 0.4072, 0.6777, 0.4247, 0.6777, 0.4247, 0.645, 0.4072, 0.75, 0.06095, 0.7131, 0.06459, 0.7131, 0.06459, 0.75, 0.06095, 0.855, 0.4072, 0.8837, 0.3837, 0.8837, 0.3837, 0.855, 0.4072, 0.6777, 0.4247, 0.7131, 0.4354, 0.7131, 0.4354, 0.6777, 0.4247, 0.7131, 0.06459, 0.6777, 0.07534, 0.6777, 0.07534, 0.7131, 0.06459, 0.8837, 0.3837, 0.9072, 0.355, 0.9072, 0.355, 0.8837, 0.3837, 0.7131, 0.4354, 0.75, 0.439, 0.75, 0.439, 0.7131, 0.4354, 0.6777, 0.07534, 0.645, 0.09281, 0.645, 0.09281, 0.6777, 0.07534, 0.9072, 0.355, 0.9247, 0.3223, 0.9247, 0.3223, 0.9072, 0.355, 0.645, 0.09281, 0.6163, 0.1163, 0.6163, 0.1163, 0.645, 0.09281, 0.9247, 0.3223, 0.9354, 0.2869, 0.9354, 0.2869, 0.9247, 0.3223, 0.6163, 0.1163, 0.5928, 0.145, 0.5928, 0.145, 0.6163, 0.1163, 0.9354, 0.2869, 0.939, 0.25, 0.939, 0.25, 0.9354, 0.2869, 1.0, 0.5, 1.0, 1.0, 0.9688, 1.0, 0.9688, 0.5, 0.9688, 0.5, 0.9688, 1.0, 0.9375, 1.0, 0.9375, 0.5, 0.9375, 0.5, 0.9375, 1.0, 0.9062, 1.0, 0.9062, 0.5, 0.9062, 0.5, 0.9062, 1.0, 0.875, 1.0, 0.875, 0.5, 0.875, 0.5, 0.875, 1.0, 0.8438, 1.0, 0.8438, 0.5, 0.8438, 0.5, 0.8438, 1.0, 0.8125, 1.0, 0.8125, 0.5, 0.8125, 0.5, 0.8125, 1.0, 0.7812, 1.0, 0.7812, 0.5, 0.7812, 0.5, 0.7812, 1.0, 0.75, 1.0, 0.75, 0.5, 0.75, 0.5, 0.75, 1.0, 0.7188, 1.0, 0.7188, 0.5, 0.7188, 0.5, 0.7188, 1.0, 0.6875, 1.0, 0.6875, 0.5, 0.6875, 0.5, 0.6875, 1.0, 0.6562, 1.0, 0.6562, 0.5, 0.6562, 0.5, 0.6562, 1.0, 0.625, 1.0, 0.625, 0.5, 0.625, 0.5, 0.625, 1.0, 0.5938, 1.0, 0.5938, 0.5, 0.5938, 0.5, 0.5938, 1.0, 0.5625, 1.0, 0.5625, 0.5, 0.5625, 0.5, 0.5625, 1.0, 0.5312, 1.0, 0.5312, 0.5, 0.5312, 0.5, 0.5312, 1.0, 0.5, 1.0, 0.5, 0.5, 0.5, 0.5, 0.5, 1.0, 0.4688, 1.0, 0.4688, 0.5, 0.4688, 0.5, 0.4688, 1.0, 0.4375, 1.0, 0.4375, 0.5, 0.4375, 0.5, 0.4375, 1.0, 0.4062, 1.0, 0.4062, 0.5, 0.4062, 0.5, 0.4062, 1.0, 0.375, 1.0, 0.375, 0.5, 0.375, 0.5, 0.375, 1.0, 0.3438, 1.0, 0.3438, 0.5, 0.3438, 0.5, 0.3438, 1.0, 0.3125, 1.0, 0.3125, 0.5, 0.3125, 0.5, 0.3125, 1.0, 0.2812, 1.0, 0.2812, 0.5, 0.2812, 0.5, 0.2812, 1.0, 0.25, 1.0, 0.25, 0.5, 0.25, 0.5, 0.25, 1.0, 0.2188, 1.0, 0.2188, 0.5, 0.2188, 0.5, 0.2188, 1.0, 0.1875, 1.0, 0.1875, 0.5, 0.1875, 0.5, 0.1875, 1.0, 0.1562, 1.0, 0.1562, 0.5, 0.1562, 0.5, 0.1562, 1.0, 0.125, 1.0, 0.125, 0.5, 0.125, 0.5, 0.125, 1.0, 0.09375, 1.0, 0.09375, 0.5, 0.09375, 0.5, 0.09375, 1.0, 0.0625, 1.0, 0.0625, 0.5, 0.2968, 0.4854, 0.25, 0.49, 0.2032, 0.4854, 0.1582, 0.4717, 0.1167, 0.4496, 0.08029, 0.4197, 0.05045, 0.3833, 0.02827, 0.3418, 0.01461, 0.2968, 0.01, 0.25, 0.01461, 0.2032, 0.02827, 0.1582, 0.05045, 0.1167, 0.08029, 0.08029, 0.1167, 0.05045, 0.1582, 0.02827, 0.2032, 0.01461, 0.25, 0.01, 0.2968, 0.01461, 0.3418, 0.02827, 0.3833, 0.05045, 0.4197, 0.08029, 0.4496, 0.1167, 0.4717, 0.1582, 0.4854, 0.2032, 0.49, 0.25, 0.4854, 0.2968, 0.4717, 0.3418, 0.4496, 0.3833, 0.4197, 0.4197, 0.3833, 0.4496, 0.3418, 0.4717, 0.0625, 0.5, 0.0625, 1.0, 0.03125, 1.0, 0.03125, 0.5, 0.03125, 0.5, 0.03125, 1.0, 0.0, 1.0, 0.0, 0.5, 0.5928, 0.145, 0.5753, 0.1777, 0.5753, 0.1777, 0.5928, 0.145, 0.7869, 0.4354, 0.75, 0.439, 0.75, 0.49, 0.7968, 0.4854, 0.8223, 0.4247, 0.7869, 0.4354, 0.7968, 0.4854, 0.8418, 0.4717, 0.855, 0.4072, 0.8223, 0.4247, 0.8418, 0.4717, 0.8833, 0.4496, 0.8837, 0.3837, 0.855, 0.4072, 0.8833, 0.4496, 0.9197, 0.4197, 0.9072, 0.355, 0.8837, 0.3837, 0.9197, 0.4197, 0.9496, 0.3833, 0.9247, 0.3223, 0.9072, 0.355, 0.9496, 0.3833, 0.9717, 0.3418, 0.9354, 0.2869, 0.9247, 0.3223, 0.9717, 0.3418, 0.9854, 0.2968, 0.939, 0.25, 0.9354, 0.2869, 0.9854, 0.2968, 0.99, 0.25, 0.9354, 0.2131, 0.939, 0.25, 0.99, 0.25, 0.9854, 0.2032, 0.9247, 0.1777, 0.9354, 0.2131, 0.9854, 0.2032, 0.9717, 0.1582, 0.9072, 0.145, 0.9247, 0.1777, 0.9717, 0.1582, 0.9496, 0.1167, 0.8837, 0.1163, 0.9072, 0.145, 0.9496, 0.1167, 0.9197, 0.08029, 0.855, 0.09281, 0.8837, 0.1163, 0.9197, 0.08029, 0.8833, 0.05045, 0.8223, 0.07534, 0.855, 0.09281, 0.8833, 0.05045, 0.8418, 0.02827, 0.7869, 0.06459, 0.8223, 0.07534, 0.8418, 0.02827, 0.7968, 0.01461, 0.75, 0.06095, 0.7869, 0.06459, 0.7968, 0.01461, 0.75, 0.01, 0.7131, 0.06459, 0.75, 0.06095, 0.75, 0.01, 0.7032, 0.01461, 0.6777, 0.07534, 0.7131, 0.06459, 0.7032, 0.01461, 0.6582, 0.02827, 0.645, 0.09281, 0.6777, 0.07534, 0.6582, 0.02827, 0.6167, 0.05045, 0.6163, 0.1163, 0.645, 0.09281, 0.6167, 0.05045, 0.5803, 0.08029, 0.5928, 0.145, 0.6163, 0.1163, 0.5803, 0.08029, 0.5504, 0.1167, 0.5753, 0.1777, 0.5928, 0.145, 0.5504, 0.1167, 0.5283, 0.1582, 0.5646, 0.2131, 0.5753, 0.1777, 0.5283, 0.1582, 0.5146, 0.2032, 0.561, 0.25, 0.5646, 0.2131, 0.5146, 0.2032, 0.51, 0.25, 0.5646, 0.2869, 0.561, 0.25, 0.51, 0.25, 0.5146, 0.2968, 0.5753, 0.3223, 0.5646, 0.2869, 0.5146, 0.2968, 0.5283, 0.3418, 0.5928, 0.355, 0.5753, 0.3223, 0.5283, 0.3418, 0.5504, 0.3833, 0.6163, 0.3837, 0.5928, 0.355, 0.5504, 0.3833, 0.5803, 0.4197, 0.645, 0.4072, 0.6163, 0.3837, 0.5803, 0.4197, 0.6167, 0.4496, 0.6777, 0.4247, 0.645, 0.4072, 0.6167, 0.4496, 0.6582, 0.4717, 0.7131, 0.4354, 0.6777, 0.4247, 0.6582, 0.4717, 0.7032, 0.4854, 0.75, 0.439, 0.7131, 0.4354, 0.7032, 0.4854, 0.75, 0.49, 0.75, 0.439, 0.7869, 0.4354, 0.8223, 0.4247, 0.855, 0.4072, 0.8837, 0.3837, 0.9072, 0.355, 0.9247, 0.3223, 0.9354, 0.2869, 0.939, 0.25, 0.9354, 0.2131, 0.9247, 0.1777, 0.9072, 0.145, 0.8837, 0.1163, 0.855, 0.09281, 0.8223, 0.07534, 0.7869, 0.06459, 0.75, 0.06095, 0.7131, 0.06459, 0.6777, 0.07534, 0.645, 0.09281, 0.6163, 0.1163, 0.5928, 0.145, 0.5753, 0.1777, 0.5646, 0.2131, 0.561, 0.25, 0.5646, 0.2869, 0.5753, 0.3223, 0.5928, 0.355, 0.6163, 0.3837, 0.645, 0.4072, 0.6777, 0.4247, 0.7131, 0.4354, 0.939, 0.25, 0.9354, 0.2131, 0.9354, 0.2131, 0.939, 0.25, 0.5753, 0.1777, 0.5646, 0.2131, 0.5646, 0.2131, 0.5753, 0.1777, 0.9354, 0.2131, 0.9247, 0.1777, 0.9247, 0.1777, 0.9354, 0.2131, 0.5646, 0.2131, 0.561, 0.25, 0.561, 0.25, 0.5646, 0.2131, 0.9247, 0.1777, 0.9072, 0.145, 0.9072, 0.145, 0.9247, 0.1777, 0.561, 0.25, 0.5646, 0.2869, 0.5646, 0.2869, 0.561, 0.25, 0.9072, 0.145, 0.8837, 0.1163, 0.8837, 0.1163, 0.9072, 0.145, 0.5646, 0.2869, 0.5753, 0.3223, 0.5753, 0.3223, 0.5646, 0.2869, 0.8837, 0.1163, 0.855, 0.09281, 0.855, 0.09281, 0.8837, 0.1163, 0.5753, 0.3223, 0.5928, 0.355, 0.5928, 0.355, 0.5753, 0.3223, 0.855, 0.09281, 0.8223, 0.07534, 0.8223, 0.07534, 0.855, 0.09281, 0.75, 0.439, 0.7869, 0.4354, 0.7869, 0.4354, 0.75, 0.439, 0.5928, 0.355, 0.6163, 0.3837, 0.6163, 0.3837, 0.5928, 0.355, 0.8223, 0.07534, 0.7869, 0.06459, 0.7869, 0.06459, 0.8223, 0.07534, 0.7869, 0.4354, 0.8223, 0.4247, 0.8223, 0.4247, 0.7869, 0.4354, 0.6163, 0.3837, 0.645, 0.4072, 0.645, 0.4072, 0.6163, 0.3837, 0.7869, 0.06459, 0.75, 0.06095, 0.75, 0.06095, 0.7869, 0.06459, 0.8223, 0.4247, 0.855, 0.4072, 0.855, 0.4072, 0.8223, 0.4247, 0.645, 0.4072, 0.6777, 0.4247, 0.6777, 0.4247, 0.645, 0.4072, 0.75, 0.06095, 0.7131, 0.06459, 0.7131, 0.06459, 0.75, 0.06095, 0.855, 0.4072, 0.8837, 0.3837, 0.8837, 0.3837, 0.855, 0.4072, 0.6777, 0.4247, 0.7131, 0.4354, 0.7131, 0.4354, 0.6777, 0.4247, 0.7131, 0.06459, 0.6777, 0.07534, 0.6777, 0.07534, 0.7131, 0.06459, 0.8837, 0.3837, 0.9072, 0.355, 0.9072, 0.355, 0.8837, 0.3837, 0.7131, 0.4354, 0.75, 0.439, 0.75, 0.439, 0.7131, 0.4354, 0.6777, 0.07534, 0.645, 0.09281, 0.645, 0.09281, 0.6777, 0.07534, 0.9072, 0.355, 0.9247, 0.3223, 0.9247, 0.3223, 0.9072, 0.355, 0.645, 0.09281, 0.6163, 0.1163, 0.6163, 0.1163, 0.645, 0.09281, 0.9247, 0.3223, 0.9354, 0.2869, 0.9354, 0.2869, 0.9247, 0.3223, 0.6163, 0.1163, 0.5928, 0.145, 0.5928, 0.145, 0.6163, 0.1163, 0.9354, 0.2869, 0.939, 0.25, 0.939, 0.25, 0.9354, 0.2869])
me_cylinder.materials.append(mat_material_002)
me_cylinder.use_remesh_fix_poles = True
me_cylinder.use_remesh_preserve_attributes = False
me_cylinder.use_mirror_vertex_groups = False
me_cylinder.update()
me_cube_001 = bpy.data.meshes.new('Cube.001')
me_cube_001.from_pydata([(-0.1287, 1.162, 0.6572), (-0.1261, 1.142, 0.7184), (-0.1991, 1.532, 0.7808), (-0.1965, 1.512, 0.842), (1.838, 1.524, 0.6917), (1.84, 1.504, 0.7528), (1.768, 1.894, 0.8153), (1.77, 1.874, 0.8764), (2.438, 1.938, 0.869), (2.419, 1.955, 0.81), (2.415, 1.574, 0.7), (2.434, 1.557, 0.759), (2.647, 2.102, 0.7163), (2.627, 2.125, 0.6597), (2.642, 1.761, 0.5037), (2.662, 1.738, 0.5603), (3.015, 2.069, 0.4922), (2.989, 2.091, 0.4375), (2.968, 1.72, 0.2986), (2.994, 1.698, 0.3534), (3.57, 2.109, 0.1503), (3.537, 2.126, 0.09752), (3.486, 1.746, -0.000531), (3.518, 1.728, 0.05229), (-1.624, 1.269, 0.5886), (-1.553, 0.8993, 0.465), (-1.551, 0.8793, 0.5261), (-1.621, 1.249, 0.6497), (-1.709, 1.252, 0.1687), (-1.639, 0.8823, 0.04507), (-1.636, 0.8624, 0.1062), (-1.707, 1.232, 0.2298), (1.186, 3.718, 0.8481), (1.191, 3.708, 0.8904), (1.109, 3.968, 0.9169), (1.114, 3.957, 0.9592), (2.483, 4.133, 0.7979), (2.488, 4.123, 0.8402), (2.405, 4.382, 0.8667), (2.41, 4.372, 0.909), (2.856, 4.472, 0.8817), (2.84, 4.479, 0.8414), (2.868, 4.217, 0.7845), (2.884, 4.21, 0.8248), (2.979, 4.593, 0.7645), (2.962, 4.604, 0.7255), (3.0, 4.352, 0.636), (3.017, 4.341, 0.675), (3.225, 4.591, 0.6032), (3.204, 4.601, 0.5657), (3.219, 4.343, 0.4893), (3.24, 4.333, 0.5267), (3.588, 4.649, 0.3532), (3.564, 4.656, 0.3175), (3.56, 4.39, 0.27), (3.585, 4.383, 0.3058), (0.1658, 3.659, 0.8396), (0.2429, 3.409, 0.7708), (0.2478, 3.399, 0.8132), (0.1707, 3.648, 0.882), (0.09996, 3.619, 0.5578), (0.1771, 3.369, 0.489), (0.182, 3.359, 0.5313), (0.1049, 3.609, 0.6001), (1.965, 6.38, 0.6822), (1.969, 6.38, 0.7167), (1.904, 6.585, 0.6882), (1.908, 6.585, 0.7227), (2.992, 6.69, 0.5655), (2.996, 6.69, 0.6), (2.931, 6.895, 0.5715), (2.935, 6.895, 0.606), (3.288, 6.967, 0.5662), (3.275, 6.964, 0.5339), (3.297, 6.752, 0.5395), (3.31, 6.754, 0.5718), (3.385, 7.037, 0.4533), (3.372, 7.039, 0.4212), (3.402, 6.828, 0.3997), (3.415, 6.827, 0.4318), (3.58, 7.006, 0.3295), (3.564, 7.007, 0.2988), (3.576, 6.793, 0.2886), (3.592, 6.793, 0.3192), (3.868, 7.003, 0.1263), (3.848, 7.002, 0.09755), (3.846, 6.788, 0.111), (3.865, 6.79, 0.1398), (1.157, 6.333, 0.6868), (1.218, 6.128, 0.6808), (1.222, 6.128, 0.7153), (1.161, 6.333, 0.7214), (1.105, 6.249, 0.4774), (1.166, 6.044, 0.4714), (1.17, 6.044, 0.5059), (1.108, 6.249, 0.512)], [], [(1, 3, 27, 26), (2, 3, 7, 6), (6, 7, 8, 9), (4, 5, 1, 0), (2, 6, 4, 0), (7, 3, 1, 5), (11, 10, 14, 15), (5, 4, 10, 11), (4, 6, 9, 10), (7, 5, 11, 8), (12, 15, 19, 16), (10, 9, 13, 14), (8, 11, 15, 12), (9, 8, 12, 13), (17, 16, 20, 21), (13, 12, 16, 17), (15, 14, 18, 19), (14, 13, 17, 18), (21, 20, 23, 22), (19, 18, 22, 23), (18, 17, 21, 22), (16, 19, 23, 20), (26, 27, 31, 30), (2, 0, 25, 24), (3, 2, 24, 27), (0, 1, 26, 25), (29, 30, 31, 28), (24, 25, 29, 28), (27, 24, 28, 31), (25, 26, 30, 29), (33, 35, 59, 58), (34, 35, 39, 38), (38, 39, 40, 41), (36, 37, 33, 32), (34, 38, 36, 32), (39, 35, 33, 37), (43, 42, 46, 47), (37, 36, 42, 43), (36, 38, 41, 42), (39, 37, 43, 40), (44, 47, 51, 48), (42, 41, 45, 46), (40, 43, 47, 44), (41, 40, 44, 45), (49, 48, 52, 53), (45, 44, 48, 49), (47, 46, 50, 51), (46, 45, 49, 50), (53, 52, 55, 54), (51, 50, 54, 55), (50, 49, 53, 54), (48, 51, 55, 52), (58, 59, 63, 62), (34, 32, 57, 56), (35, 34, 56, 59), (32, 33, 58, 57), (61, 62, 63, 60), (56, 57, 61, 60), (59, 56, 60, 63), (57, 58, 62, 61), (65, 67, 91, 90), (66, 67, 71, 70), (70, 71, 72, 73), (68, 69, 65, 64), (66, 70, 68, 64), (71, 67, 65, 69), (75, 74, 78, 79), (69, 68, 74, 75), (68, 70, 73, 74), (71, 69, 75, 72), (76, 79, 83, 80), (74, 73, 77, 78), (72, 75, 79, 76), (73, 72, 76, 77), (81, 80, 84, 85), (77, 76, 80, 81), (79, 78, 82, 83), (78, 77, 81, 82), (85, 84, 87, 86), (83, 82, 86, 87), (82, 81, 85, 86), (80, 83, 87, 84), (90, 91, 95, 94), (66, 64, 89, 88), (67, 66, 88, 91), (64, 65, 90, 89), (93, 94, 95, 92), (88, 89, 93, 92), (91, 88, 92, 95), (89, 90, 94, 93)])
_uv = me_cube_001.uv_layers.new(name='UVMap')
_uv.uv.foreach_set('vector', [0.875, 0.75, 0.875, 0.5, 0.875, 0.5, 0.875, 0.75, 0.375, 0.25, 0.625, 0.25, 0.625, 0.5, 0.375, 0.5, 0.375, 0.5, 0.625, 0.5, 0.625, 0.5, 0.375, 0.5, 0.375, 0.75, 0.625, 0.75, 0.625, 1.0, 0.375, 1.0, 0.125, 0.5, 0.375, 0.5, 0.375, 0.75, 0.125, 0.75, 0.625, 0.5, 0.875, 0.5, 0.875, 0.75, 0.625, 0.75, 0.625, 0.75, 0.375, 0.75, 0.375, 0.75, 0.625, 0.75, 0.625, 0.75, 0.375, 0.75, 0.375, 0.75, 0.625, 0.75, 0.375, 0.75, 0.375, 0.5, 0.375, 0.5, 0.375, 0.75, 0.625, 0.5, 0.625, 0.75, 0.625, 0.75, 0.625, 0.5, 0.625, 0.5, 0.625, 0.75, 0.625, 0.75, 0.625, 0.5, 0.375, 0.75, 0.375, 0.5, 0.375, 0.5, 0.375, 0.75, 0.625, 0.5, 0.625, 0.75, 0.625, 0.75, 0.625, 0.5, 0.375, 0.5, 0.625, 0.5, 0.625, 0.5, 0.375, 0.5, 0.375, 0.5, 0.625, 0.5, 0.625, 0.5, 0.375, 0.5, 0.375, 0.5, 0.625, 0.5, 0.625, 0.5, 0.375, 0.5, 0.625, 0.75, 0.375, 0.75, 0.375, 0.75, 0.625, 0.75, 0.375, 0.75, 0.375, 0.5, 0.375, 0.5, 0.375, 0.75, 0.375, 0.5, 0.625, 0.5, 0.625, 0.75, 0.375, 0.75, 0.625, 0.75, 0.375, 0.75, 0.375, 0.75, 0.625, 0.75, 0.375, 0.75, 0.375, 0.5, 0.375, 0.5, 0.375, 0.75, 0.625, 0.5, 0.625, 0.75, 0.625, 0.75, 0.625, 0.5, 0.875, 0.75, 0.875, 0.5, 0.875, 0.5, 0.875, 0.75, 0.125, 0.5, 0.125, 0.75, 0.125, 0.75, 0.125, 0.5, 0.625, 0.25, 0.375, 0.25, 0.375, 0.25, 0.625, 0.25, 0.375, 1.0, 0.625, 1.0, 0.625, 1.0, 0.375, 1.0, 0.375, 0.0, 0.625, 0.0, 0.625, 0.25, 0.375, 0.25, 0.125, 0.5, 0.125, 0.75, 0.125, 0.75, 0.125, 0.5, 0.625, 0.25, 0.375, 0.25, 0.375, 0.25, 0.625, 0.25, 0.375, 1.0, 0.625, 1.0, 0.625, 1.0, 0.375, 1.0, 0.875, 0.75, 0.875, 0.5, 0.875, 0.5, 0.875, 0.75, 0.375, 0.25, 0.625, 0.25, 0.625, 0.5, 0.375, 0.5, 0.375, 0.5, 0.625, 0.5, 0.625, 0.5, 0.375, 0.5, 0.375, 0.75, 0.625, 0.75, 0.625, 1.0, 0.375, 1.0, 0.125, 0.5, 0.375, 0.5, 0.375, 0.75, 0.125, 0.75, 0.625, 0.5, 0.875, 0.5, 0.875, 0.75, 0.625, 0.75, 0.625, 0.75, 0.375, 0.75, 0.375, 0.75, 0.625, 0.75, 0.625, 0.75, 0.375, 0.75, 0.375, 0.75, 0.625, 0.75, 0.375, 0.75, 0.375, 0.5, 0.375, 0.5, 0.375, 0.75, 0.625, 0.5, 0.625, 0.75, 0.625, 0.75, 0.625, 0.5, 0.625, 0.5, 0.625, 0.75, 0.625, 0.75, 0.625, 0.5, 0.375, 0.75, 0.375, 0.5, 0.375, 0.5, 0.375, 0.75, 0.625, 0.5, 0.625, 0.75, 0.625, 0.75, 0.625, 0.5, 0.375, 0.5, 0.625, 0.5, 0.625, 0.5, 0.375, 0.5, 0.375, 0.5, 0.625, 0.5, 0.625, 0.5, 0.375, 0.5, 0.375, 0.5, 0.625, 0.5, 0.625, 0.5, 0.375, 0.5, 0.625, 0.75, 0.375, 0.75, 0.375, 0.75, 0.625, 0.75, 0.375, 0.75, 0.375, 0.5, 0.375, 0.5, 0.375, 0.75, 0.375, 0.5, 0.625, 0.5, 0.625, 0.75, 0.375, 0.75, 0.625, 0.75, 0.375, 0.75, 0.375, 0.75, 0.625, 0.75, 0.375, 0.75, 0.375, 0.5, 0.375, 0.5, 0.375, 0.75, 0.625, 0.5, 0.625, 0.75, 0.625, 0.75, 0.625, 0.5, 0.875, 0.75, 0.875, 0.5, 0.875, 0.5, 0.875, 0.75, 0.125, 0.5, 0.125, 0.75, 0.125, 0.75, 0.125, 0.5, 0.625, 0.25, 0.375, 0.25, 0.375, 0.25, 0.625, 0.25, 0.375, 1.0, 0.625, 1.0, 0.625, 1.0, 0.375, 1.0, 0.375, 0.0, 0.625, 0.0, 0.625, 0.25, 0.375, 0.25, 0.125, 0.5, 0.125, 0.75, 0.125, 0.75, 0.125, 0.5, 0.625, 0.25, 0.375, 0.25, 0.375, 0.25, 0.625, 0.25, 0.375, 1.0, 0.625, 1.0, 0.625, 1.0, 0.375, 1.0, 0.875, 0.75, 0.875, 0.5, 0.875, 0.5, 0.875, 0.75, 0.375, 0.25, 0.625, 0.25, 0.625, 0.5, 0.375, 0.5, 0.375, 0.5, 0.625, 0.5, 0.625, 0.5, 0.375, 0.5, 0.375, 0.75, 0.625, 0.75, 0.625, 1.0, 0.375, 1.0, 0.125, 0.5, 0.375, 0.5, 0.375, 0.75, 0.125, 0.75, 0.625, 0.5, 0.875, 0.5, 0.875, 0.75, 0.625, 0.75, 0.625, 0.75, 0.375, 0.75, 0.375, 0.75, 0.625, 0.75, 0.625, 0.75, 0.375, 0.75, 0.375, 0.75, 0.625, 0.75, 0.375, 0.75, 0.375, 0.5, 0.375, 0.5, 0.375, 0.75, 0.625, 0.5, 0.625, 0.75, 0.625, 0.75, 0.625, 0.5, 0.625, 0.5, 0.625, 0.75, 0.625, 0.75, 0.625, 0.5, 0.375, 0.75, 0.375, 0.5, 0.375, 0.5, 0.375, 0.75, 0.625, 0.5, 0.625, 0.75, 0.625, 0.75, 0.625, 0.5, 0.375, 0.5, 0.625, 0.5, 0.625, 0.5, 0.375, 0.5, 0.375, 0.5, 0.625, 0.5, 0.625, 0.5, 0.375, 0.5, 0.375, 0.5, 0.625, 0.5, 0.625, 0.5, 0.375, 0.5, 0.625, 0.75, 0.375, 0.75, 0.375, 0.75, 0.625, 0.75, 0.375, 0.75, 0.375, 0.5, 0.375, 0.5, 0.375, 0.75, 0.375, 0.5, 0.625, 0.5, 0.625, 0.75, 0.375, 0.75, 0.625, 0.75, 0.375, 0.75, 0.375, 0.75, 0.625, 0.75, 0.375, 0.75, 0.375, 0.5, 0.375, 0.5, 0.375, 0.75, 0.625, 0.5, 0.625, 0.75, 0.625, 0.75, 0.625, 0.5, 0.875, 0.75, 0.875, 0.5, 0.875, 0.5, 0.875, 0.75, 0.125, 0.5, 0.125, 0.75, 0.125, 0.75, 0.125, 0.5, 0.625, 0.25, 0.375, 0.25, 0.375, 0.25, 0.625, 0.25, 0.375, 1.0, 0.625, 1.0, 0.625, 1.0, 0.375, 1.0, 0.375, 0.0, 0.625, 0.0, 0.625, 0.25, 0.375, 0.25, 0.125, 0.5, 0.125, 0.75, 0.125, 0.75, 0.125, 0.5, 0.625, 0.25, 0.375, 0.25, 0.375, 0.25, 0.625, 0.25, 0.375, 1.0, 0.625, 1.0, 0.625, 1.0, 0.375, 1.0])
me_cube_001.use_remesh_fix_poles = True
me_cube_001.use_remesh_preserve_attributes = False
me_cube_001.use_mirror_vertex_groups = False
me_cube_001.update()
me_cube_002 = bpy.data.meshes.new('Cube.002')
me_cube_002.from_pydata([(-9.928, -1.0, -3.804), (-7.613, -1.0, 0.8046), (-9.928, 1.0, -3.804), (-7.613, 1.0, 0.8046), (18.65, -1.0, -4.216), (13.77, -1.0, 1.0), (18.65, 1.0, -4.216), (13.77, 1.0, 1.0)], [], [(0, 1, 3, 2), (2, 3, 7, 6), (6, 7, 5, 4), (4, 5, 1, 0), (2, 6, 4, 0), (7, 3, 1, 5)])
_uv = me_cube_002.uv_layers.new(name='UVMap')
_uv.uv.foreach_set('vector', [0.375, 0.0, 0.625, 0.0, 0.625, 0.25, 0.375, 0.25, 0.375, 0.25, 0.625, 0.25, 0.625, 0.5, 0.375, 0.5, 0.375, 0.5, 0.625, 0.5, 0.625, 0.75, 0.375, 0.75, 0.375, 0.75, 0.625, 0.75, 0.625, 1.0, 0.375, 1.0, 0.125, 0.5, 0.375, 0.5, 0.375, 0.75, 0.125, 0.75, 0.625, 0.5, 0.875, 0.5, 0.875, 0.75, 0.625, 0.75])
me_cube_002.materials.append(mat_material_002)
me_cube_002.use_remesh_fix_poles = True
me_cube_002.use_remesh_preserve_attributes = False
me_cube_002.use_mirror_vertex_groups = False
me_cube_002.update()
me_cube_003 = bpy.data.meshes.new('Cube.003')
me_cube_003.from_pydata([(-7.755, 4.013, -3.804), (-5.451, 4.239, 0.8046), (-7.95, 6.004, -3.804), (-5.646, 6.23, 0.8046), (20.68, 6.806, -4.216), (15.83, 6.329, 1.0), (20.49, 8.796, -4.216), (15.63, 8.319, 1.0), (0.5664, 20.89, -4.619), (3.479, 20.39, -0.6029), (0.4896, 22.6, -4.37), (3.402, 22.1, -0.3537), (23.47, 31.34, -3.966), (19.92, 28.71, 0.3592), (22.66, 32.85, -3.717), (19.11, 30.22, 0.6084)], [], [(0, 1, 3, 2), (2, 3, 7, 6), (6, 7, 5, 4), (4, 5, 1, 0), (2, 6, 4, 0), (7, 3, 1, 5), (8, 9, 11, 10), (10, 11, 15, 14), (14, 15, 13, 12), (12, 13, 9, 8), (10, 14, 12, 8), (15, 11, 9, 13)])
_uv = me_cube_003.uv_layers.new(name='UVMap')
_uv.uv.foreach_set('vector', [0.375, 0.0, 0.625, 0.0, 0.625, 0.25, 0.375, 0.25, 0.375, 0.25, 0.625, 0.25, 0.625, 0.5, 0.375, 0.5, 0.375, 0.5, 0.625, 0.5, 0.625, 0.75, 0.375, 0.75, 0.375, 0.75, 0.625, 0.75, 0.625, 1.0, 0.375, 1.0, 0.125, 0.5, 0.375, 0.5, 0.375, 0.75, 0.125, 0.75, 0.625, 0.5, 0.875, 0.5, 0.875, 0.75, 0.625, 0.75, 0.375, 0.0, 0.625, 0.0, 0.625, 0.25, 0.375, 0.25, 0.375, 0.25, 0.625, 0.25, 0.625, 0.5, 0.375, 0.5, 0.375, 0.5, 0.625, 0.5, 0.625, 0.75, 0.375, 0.75, 0.375, 0.75, 0.625, 0.75, 0.625, 1.0, 0.375, 1.0, 0.125, 0.5, 0.375, 0.5, 0.375, 0.75, 0.125, 0.75, 0.625, 0.5, 0.875, 0.5, 0.875, 0.75, 0.625, 0.75])
me_cube_003.materials.append(mat_material_002)
me_cube_003.use_remesh_fix_poles = True
me_cube_003.use_remesh_preserve_attributes = False
me_cube_003.use_mirror_vertex_groups = False
me_cube_003.update()

# ---- objects
ob_light = bpy.data.objects.new('Light', light_light)
ob_camera = bpy.data.objects.new('Camera', cam_camera)
ob_plane = bpy.data.objects.new('Plane', me_plane)
ob_cylinder = bpy.data.objects.new('Cylinder', me_cylinder)
ob_cube = bpy.data.objects.new('Cube', me_cube_001)
ob_cube_001 = bpy.data.objects.new('Cube.001', me_cube_002)
ob_cube_002 = bpy.data.objects.new('Cube.002', me_cube_003)

# ---- transforms, parenting, visibility, modifiers, constraints
ob_light.location = (-1.19, 1.184, 5.904)
ob_light.rotation_euler = (0.6503, 0.05522, 3.437)
ob_light.lock_rotations_4d = False
ob_light.empty_display_type = 'ARROWS'
ob_light.color = (0.0, 0.0, 0.0, 0.0)
ob_light.lineart.crease_threshold = 0.0
ob_camera.location = (6.741, 4.466, 4.958)
ob_camera.rotation_euler = (1.109, -0.0, 2.386)
ob_camera.lock_rotations_4d = False
ob_camera.empty_display_type = 'ARROWS'
ob_camera.color = (0.0, 0.0, 0.0, 0.0)
ob_camera.display_type = 'WIRE'
ob_camera.lineart.crease_threshold = 0.0
ob_plane.location = (-0.1845, -2.893, 0.0)
ob_plane.rotation_euler = (0.0, -0.0, 1.571)
ob_plane.lineart.crease_threshold = 0.0
_m = ob_plane.modifiers.new('Mirror', 'MIRROR')
_m.use_axis = (False, True, False)
_m.use_clip = True
ob_cylinder.location = (-0.1845, -2.893, 0.0)
ob_cylinder.rotation_euler = (0.0, -0.0, 1.571)
ob_cylinder.lineart.crease_threshold = 0.0
_m = ob_cylinder.modifiers.new('Mirror', 'MIRROR')
_m.use_axis = (False, True, False)
ob_cube.location = (0.3282, 0.0, 0.0)
ob_cube.scale = (0.9494, 0.9494, 0.9494)
ob_cube.lineart.crease_threshold = 0.0
_m = ob_cube.modifiers.new('Mirror', 'MIRROR')
_m.use_axis = (False, True, False)
ob_cube_001.location = (-0.1845, -2.893, 0.6836)
ob_cube_001.rotation_euler = (0.0, -0.0, 1.571)
ob_cube_001.scale = (0.1819, 0.1819, 0.1819)
ob_cube_001.lineart.crease_threshold = 0.0
_m = ob_cube_001.modifiers.new('Mirror', 'MIRROR')
_m.use_axis = (False, True, False)
ob_cube_002.location = (-0.1845, -2.893, 0.6836)
ob_cube_002.rotation_euler = (0.0, -0.0, 1.571)
ob_cube_002.scale = (0.1819, 0.1819, 0.1819)
ob_cube_002.lineart.crease_threshold = 0.0
_m = ob_cube_002.modifiers.new('Mirror', 'MIRROR')
_m.use_axis = (False, True, False)

# ---- collection membership
col_collection.objects.link(ob_light)
col_collection.objects.link(ob_camera)
col_collection.objects.link(ob_plane)
col_collection.objects.link(ob_cylinder)
col_collection.objects.link(ob_cube)
col_collection.objects.link(ob_cube_001)
col_collection.objects.link(ob_cube_002)

# ---- scene / render settings (as saved in the file)
scene.camera = ob_camera
scene.frame_start = 1; scene.frame_end = 250; scene.frame_set(27)
scene.render.engine = 'BLENDER_EEVEE_NEXT'
scene.cycles.use_denoising = False
scene.cycles.samples = 128
scene.cycles.sampling_pattern = 'TABULATED_SOBOL'
scene.cycles.use_adaptive_sampling = False
scene.cycles.use_light_tree = False
scene.view_settings.view_transform = 'Filmic'
bpy.context.view_layer.update()
